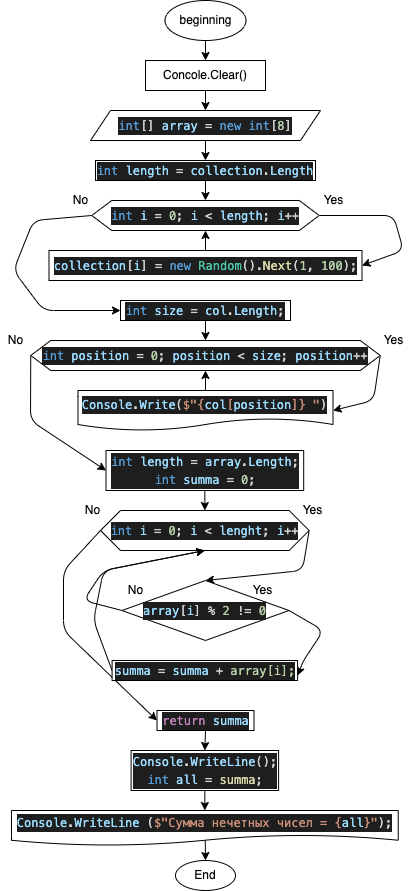

The diagram above was exported from draw.io. Its source (the exported page's mxGraphModel, read from the mxfile embedded in the PNG):
<mxGraphModel dx="726" dy="589" grid="1" gridSize="10" guides="1" tooltips="1" connect="1" arrows="1" fold="1" page="1" pageScale="1" pageWidth="827" pageHeight="1169" math="0" shadow="0">
  <root>
    <mxCell id="0" />
    <mxCell id="1" parent="0" />
    <mxCell id="2" style="edgeStyle=none;html=1;exitX=0.5;exitY=1;exitDx=0;exitDy=0;entryX=0.5;entryY=0;entryDx=0;entryDy=0;" edge="1" parent="1" target="7">
      <mxGeometry relative="1" as="geometry">
        <mxPoint x="332" y="180" as="sourcePoint" />
      </mxGeometry>
    </mxCell>
    <mxCell id="3" value="End" style="ellipse;whiteSpace=wrap;html=1;" vertex="1" parent="1">
      <mxGeometry x="302" y="1000" width="60" height="30" as="geometry" />
    </mxCell>
    <mxCell id="4" style="edgeStyle=none;html=1;exitX=0.5;exitY=1;exitDx=0;exitDy=0;entryX=0.5;entryY=0;entryDx=0;entryDy=0;" edge="1" parent="1" source="5" target="19">
      <mxGeometry relative="1" as="geometry" />
    </mxCell>
    <mxCell id="5" value="&lt;div style=&quot;background-color: rgb(30 , 30 , 30) ; font-family: &amp;#34;menlo&amp;#34; , &amp;#34;monaco&amp;#34; , &amp;#34;courier new&amp;#34; , monospace ; line-height: 18px&quot;&gt;&lt;div style=&quot;font-family: &amp;#34;menlo&amp;#34; , &amp;#34;monaco&amp;#34; , &amp;#34;courier new&amp;#34; , monospace ; line-height: 18px&quot;&gt;&lt;div style=&quot;font-family: &amp;#34;menlo&amp;#34; , &amp;#34;monaco&amp;#34; , &amp;#34;courier new&amp;#34; , monospace ; line-height: 18px&quot;&gt;&lt;div style=&quot;font-family: &amp;#34;menlo&amp;#34; , &amp;#34;monaco&amp;#34; , &amp;#34;courier new&amp;#34; , monospace ; line-height: 18px&quot;&gt;&lt;span style=&quot;color: rgb(86 , 156 , 214)&quot;&gt;int&lt;/span&gt;&lt;font color=&quot;#d4d4d4&quot;&gt;[] &lt;/font&gt;&lt;span style=&quot;color: rgb(156 , 220 , 254)&quot;&gt;array&lt;/span&gt;&lt;font color=&quot;#d4d4d4&quot;&gt; = &lt;/font&gt;&lt;span style=&quot;color: rgb(86 , 156 , 214)&quot;&gt;new&lt;/span&gt; &lt;span style=&quot;color: rgb(86 , 156 , 214)&quot;&gt;int&lt;/span&gt;&lt;font color=&quot;#d4d4d4&quot;&gt;[&lt;/font&gt;&lt;font color=&quot;#b5cea8&quot;&gt;8&lt;/font&gt;&lt;font color=&quot;#d4d4d4&quot;&gt;]&lt;/font&gt;&lt;/div&gt;&lt;/div&gt;&lt;/div&gt;&lt;/div&gt;" style="shape=parallelogram;perimeter=parallelogramPerimeter;whiteSpace=wrap;html=1;fixedSize=1;" vertex="1" parent="1">
      <mxGeometry x="217" y="250" width="230" height="30" as="geometry" />
    </mxCell>
    <mxCell id="6" style="edgeStyle=none;html=1;exitX=0.5;exitY=1;exitDx=0;exitDy=0;" edge="1" parent="1" source="7">
      <mxGeometry relative="1" as="geometry">
        <mxPoint x="332" y="250" as="targetPoint" />
      </mxGeometry>
    </mxCell>
    <mxCell id="7" value="Concole.Clear()" style="rounded=0;whiteSpace=wrap;html=1;" vertex="1" parent="1">
      <mxGeometry x="272" y="200" width="120" height="30" as="geometry" />
    </mxCell>
    <mxCell id="8" style="edgeStyle=none;html=1;exitX=0.5;exitY=0;exitDx=0;exitDy=0;entryX=0.5;entryY=0;entryDx=0;entryDy=0;" edge="1" parent="1" source="9" target="3">
      <mxGeometry relative="1" as="geometry" />
    </mxCell>
    <mxCell id="9" value="&lt;div style=&quot;color: rgb(212 , 212 , 212) ; background-color: rgb(30 , 30 , 30) ; font-family: &amp;#34;menlo&amp;#34; , &amp;#34;monaco&amp;#34; , &amp;#34;courier new&amp;#34; , monospace ; line-height: 18px&quot;&gt;&lt;div style=&quot;font-family: &amp;#34;menlo&amp;#34; , &amp;#34;monaco&amp;#34; , &amp;#34;courier new&amp;#34; , monospace ; line-height: 18px&quot;&gt;&lt;div style=&quot;font-family: &amp;#34;menlo&amp;#34; , &amp;#34;monaco&amp;#34; , &amp;#34;courier new&amp;#34; , monospace ; line-height: 18px&quot;&gt;&lt;div style=&quot;font-family: &amp;#34;menlo&amp;#34; , &amp;#34;monaco&amp;#34; , &amp;#34;courier new&amp;#34; , monospace ; line-height: 18px&quot;&gt;&lt;span style=&quot;color: #9cdcfe&quot;&gt;Console&lt;/span&gt;.&lt;span style=&quot;color: #9cdcfe&quot;&gt;WriteLine&lt;/span&gt; (&lt;span style=&quot;color: #ce9178&quot;&gt;$&quot;&lt;/span&gt;&lt;span style=&quot;color: #ce9178&quot;&gt;Сумма нечетных чисел = &lt;/span&gt;&lt;span style=&quot;color: #ce9178&quot;&gt;{&lt;/span&gt;&lt;span style=&quot;color: #9cdcfe&quot;&gt;all&lt;/span&gt;&lt;span style=&quot;color: #ce9178&quot;&gt;}&lt;/span&gt;&lt;span style=&quot;color: #ce9178&quot;&gt;&quot;&lt;/span&gt;);&lt;/div&gt;&lt;/div&gt;&lt;/div&gt;&lt;/div&gt;" style="shape=document;whiteSpace=wrap;html=1;boundedLbl=1;" vertex="1" parent="1">
      <mxGeometry x="137.97" y="950" width="386.76" height="35" as="geometry" />
    </mxCell>
    <mxCell id="10" value="beginning" style="ellipse;whiteSpace=wrap;html=1;" vertex="1" parent="1">
      <mxGeometry x="291.5" y="140" width="81" height="40" as="geometry" />
    </mxCell>
    <mxCell id="47" style="edgeStyle=none;html=1;exitX=1;exitY=0.5;exitDx=0;exitDy=0;entryX=1;entryY=0.5;entryDx=0;entryDy=0;" edge="1" parent="1" source="13" target="30">
      <mxGeometry relative="1" as="geometry">
        <Array as="points">
          <mxPoint x="500" y="540" />
        </Array>
      </mxGeometry>
    </mxCell>
    <mxCell id="48" style="edgeStyle=none;html=1;exitX=0;exitY=0.5;exitDx=0;exitDy=0;entryX=0;entryY=0.5;entryDx=0;entryDy=0;" edge="1" parent="1" source="13" target="15">
      <mxGeometry relative="1" as="geometry">
        <Array as="points">
          <mxPoint x="157" y="560" />
        </Array>
      </mxGeometry>
    </mxCell>
    <mxCell id="13" value="&lt;div style=&quot;background-color: rgb(30 , 30 , 30) ; font-family: &amp;#34;menlo&amp;#34; , &amp;#34;monaco&amp;#34; , &amp;#34;courier new&amp;#34; , monospace ; line-height: 18px&quot;&gt;&lt;div style=&quot;font-family: &amp;#34;menlo&amp;#34; , &amp;#34;monaco&amp;#34; , &amp;#34;courier new&amp;#34; , monospace ; line-height: 18px&quot;&gt;&lt;span style=&quot;color: rgb(86 , 156 , 214)&quot;&gt;int&lt;/span&gt;&lt;font color=&quot;#d4d4d4&quot;&gt;&amp;nbsp;&lt;/font&gt;&lt;font color=&quot;#9cdcfe&quot;&gt;position&lt;/font&gt;&lt;font color=&quot;#d4d4d4&quot;&gt;&amp;nbsp;= &lt;/font&gt;&lt;span style=&quot;color: rgb(181 , 206 , 168)&quot;&gt;0&lt;/span&gt;&lt;font color=&quot;#d4d4d4&quot;&gt;; &lt;/font&gt;&lt;font color=&quot;#9cdcfe&quot;&gt;position&lt;/font&gt;&lt;font color=&quot;#d4d4d4&quot;&gt;&amp;nbsp;&amp;lt; &lt;/font&gt;&lt;span style=&quot;color: rgb(156 , 220 , 254)&quot;&gt;size&lt;/span&gt;&lt;font color=&quot;#d4d4d4&quot;&gt;; &lt;/font&gt;&lt;font color=&quot;#9cdcfe&quot;&gt;position&lt;/font&gt;&lt;font color=&quot;#d4d4d4&quot;&gt;++&lt;/font&gt;&lt;/div&gt;&lt;/div&gt;" style="shape=hexagon;perimeter=hexagonPerimeter2;whiteSpace=wrap;html=1;fixedSize=1;" vertex="1" parent="1">
      <mxGeometry x="157.24" y="480" width="349.5" height="30" as="geometry" />
    </mxCell>
    <mxCell id="14" style="edgeStyle=none;html=1;exitX=0.5;exitY=1;exitDx=0;exitDy=0;entryX=0.5;entryY=0;entryDx=0;entryDy=0;" edge="1" parent="1" source="15" target="33">
      <mxGeometry relative="1" as="geometry" />
    </mxCell>
    <mxCell id="15" value="&lt;div style=&quot;background-color: rgb(30 , 30 , 30) ; font-family: &amp;#34;menlo&amp;#34; , &amp;#34;monaco&amp;#34; , &amp;#34;courier new&amp;#34; , monospace ; line-height: 18px&quot;&gt;&lt;div style=&quot;font-family: &amp;#34;menlo&amp;#34; , &amp;#34;monaco&amp;#34; , &amp;#34;courier new&amp;#34; , monospace ; line-height: 18px&quot;&gt;&lt;div&gt;&lt;span style=&quot;color: rgb(86 , 156 , 214)&quot;&gt;int&lt;/span&gt;&lt;font color=&quot;#d4d4d4&quot;&gt;&amp;nbsp;&lt;/font&gt;&lt;font color=&quot;#9cdcfe&quot;&gt;length&lt;/font&gt;&lt;font color=&quot;#d4d4d4&quot;&gt;&amp;nbsp;= &lt;/font&gt;&lt;span style=&quot;color: rgb(156 , 220 , 254)&quot;&gt;array&lt;/span&gt;&lt;font color=&quot;#d4d4d4&quot;&gt;.&lt;/font&gt;&lt;span style=&quot;color: rgb(156 , 220 , 254)&quot;&gt;Length&lt;/span&gt;&lt;font color=&quot;#d4d4d4&quot;&gt;;&lt;/font&gt;&lt;/div&gt;&lt;div&gt;&lt;span style=&quot;color: rgb(212 , 212 , 212)&quot;&gt;    &lt;span style=&quot;color: #569cd6&quot;&gt;int&lt;/span&gt;&amp;nbsp;&lt;/span&gt;&lt;font color=&quot;#9cdcfe&quot;&gt;summa&lt;/font&gt;&lt;font color=&quot;#d4d4d4&quot;&gt;&amp;nbsp;= &lt;/font&gt;&lt;span style=&quot;color: rgb(181 , 206 , 168)&quot;&gt;0&lt;/span&gt;&lt;font color=&quot;#d4d4d4&quot;&gt;;&lt;/font&gt;&lt;/div&gt;&lt;/div&gt;&lt;/div&gt;" style="rounded=0;whiteSpace=wrap;html=1;" vertex="1" parent="1">
      <mxGeometry x="232.5" y="590" width="197.69" height="40" as="geometry" />
    </mxCell>
    <mxCell id="16" value="Yes" style="text;html=1;align=center;verticalAlign=middle;resizable=0;points=[];autosize=1;strokeColor=none;fillColor=none;" vertex="1" parent="1">
      <mxGeometry x="500" y="470" width="40" height="20" as="geometry" />
    </mxCell>
    <mxCell id="17" value="No" style="text;html=1;align=center;verticalAlign=middle;resizable=0;points=[];autosize=1;strokeColor=none;fillColor=none;" vertex="1" parent="1">
      <mxGeometry x="127.24" y="470" width="30" height="20" as="geometry" />
    </mxCell>
    <mxCell id="18" style="edgeStyle=none;html=1;exitX=0.5;exitY=1;exitDx=0;exitDy=0;entryX=0.5;entryY=0;entryDx=0;entryDy=0;" edge="1" parent="1" source="19" target="22">
      <mxGeometry relative="1" as="geometry" />
    </mxCell>
    <mxCell id="19" value="&lt;meta charset=&quot;utf-8&quot;&gt;&lt;div style=&quot;color: rgb(212, 212, 212); background-color: rgb(30, 30, 30); font-family: menlo, monaco, &amp;quot;courier new&amp;quot;, monospace; font-weight: normal; font-size: 12px; line-height: 18px;&quot;&gt;&lt;div&gt;&lt;span style=&quot;color: #569cd6&quot;&gt;int&lt;/span&gt;&lt;span style=&quot;color: #d4d4d4&quot;&gt; &lt;/span&gt;&lt;span style=&quot;color: #9cdcfe&quot;&gt;length&lt;/span&gt;&lt;span style=&quot;color: #d4d4d4&quot;&gt; &lt;/span&gt;&lt;span style=&quot;color: #d4d4d4&quot;&gt;=&lt;/span&gt;&lt;span style=&quot;color: #d4d4d4&quot;&gt; &lt;/span&gt;&lt;span style=&quot;color: #9cdcfe&quot;&gt;collection&lt;/span&gt;&lt;span style=&quot;color: #d4d4d4&quot;&gt;.&lt;/span&gt;&lt;span style=&quot;color: #9cdcfe&quot;&gt;Length&lt;/span&gt;&lt;/div&gt;&lt;/div&gt;" style="rounded=0;whiteSpace=wrap;html=1;" vertex="1" parent="1">
      <mxGeometry x="222" y="300" width="220" height="20" as="geometry" />
    </mxCell>
    <mxCell id="20" style="edgeStyle=none;html=1;exitX=1;exitY=0.5;exitDx=0;exitDy=0;entryX=1;entryY=0.5;entryDx=0;entryDy=0;" edge="1" parent="1" source="22" target="26">
      <mxGeometry relative="1" as="geometry">
        <Array as="points">
          <mxPoint x="520" y="355" />
          <mxPoint x="530" y="390" />
        </Array>
      </mxGeometry>
    </mxCell>
    <mxCell id="21" style="edgeStyle=none;html=1;exitX=0;exitY=0.5;exitDx=0;exitDy=0;entryX=0;entryY=0.5;entryDx=0;entryDy=0;" edge="1" parent="1" source="22" target="28">
      <mxGeometry relative="1" as="geometry">
        <Array as="points">
          <mxPoint x="160" y="360" />
          <mxPoint x="140" y="410" />
          <mxPoint x="170" y="450" />
        </Array>
      </mxGeometry>
    </mxCell>
    <mxCell id="22" value="&lt;div style=&quot;color: rgb(212 , 212 , 212) ; background-color: rgb(30 , 30 , 30) ; font-family: &amp;#34;menlo&amp;#34; , &amp;#34;monaco&amp;#34; , &amp;#34;courier new&amp;#34; , monospace ; line-height: 18px&quot;&gt;&lt;div style=&quot;font-family: &amp;#34;menlo&amp;#34; , &amp;#34;monaco&amp;#34; , &amp;#34;courier new&amp;#34; , monospace ; line-height: 18px&quot;&gt;&lt;span style=&quot;color: #569cd6&quot;&gt;int&lt;/span&gt; &lt;span style=&quot;color: #9cdcfe&quot;&gt;i&lt;/span&gt; = &lt;span style=&quot;color: #b5cea8&quot;&gt;0&lt;/span&gt;; &lt;span style=&quot;color: #9cdcfe&quot;&gt;i&lt;/span&gt; &amp;lt; &lt;span style=&quot;color: #9cdcfe&quot;&gt;length&lt;/span&gt;; &lt;span style=&quot;color: #9cdcfe&quot;&gt;i&lt;/span&gt;++&lt;/div&gt;&lt;/div&gt;" style="shape=hexagon;perimeter=hexagonPerimeter2;whiteSpace=wrap;html=1;fixedSize=1;" vertex="1" parent="1">
      <mxGeometry x="218.25" y="340" width="227.5" height="30" as="geometry" />
    </mxCell>
    <mxCell id="23" value="Yes" style="text;html=1;align=center;verticalAlign=middle;resizable=0;points=[];autosize=1;strokeColor=none;fillColor=none;" vertex="1" parent="1">
      <mxGeometry x="440" y="330" width="40" height="20" as="geometry" />
    </mxCell>
    <mxCell id="24" value="No" style="text;html=1;align=center;verticalAlign=middle;resizable=0;points=[];autosize=1;strokeColor=none;fillColor=none;" vertex="1" parent="1">
      <mxGeometry x="192" y="330" width="30" height="20" as="geometry" />
    </mxCell>
    <mxCell id="25" style="edgeStyle=none;html=1;exitX=0.5;exitY=0;exitDx=0;exitDy=0;entryX=0.5;entryY=1;entryDx=0;entryDy=0;" edge="1" parent="1" source="26" target="22">
      <mxGeometry relative="1" as="geometry" />
    </mxCell>
    <mxCell id="26" value="&lt;div style=&quot;color: rgb(212 , 212 , 212) ; background-color: rgb(30 , 30 , 30) ; font-family: &amp;#34;menlo&amp;#34; , &amp;#34;monaco&amp;#34; , &amp;#34;courier new&amp;#34; , monospace ; line-height: 18px&quot;&gt;&lt;span style=&quot;color: #9cdcfe&quot;&gt;collection&lt;/span&gt;[&lt;span style=&quot;color: #9cdcfe&quot;&gt;i&lt;/span&gt;] = &lt;span style=&quot;color: #569cd6&quot;&gt;new&lt;/span&gt; &lt;span style=&quot;color: #4ec9b0&quot;&gt;Random&lt;/span&gt;().&lt;span style=&quot;color: #dcdcaa&quot;&gt;Next&lt;/span&gt;(&lt;span style=&quot;color: #b5cea8&quot;&gt;1&lt;/span&gt;, &lt;span style=&quot;color: #b5cea8&quot;&gt;100&lt;/span&gt;);&lt;/div&gt;" style="rounded=0;whiteSpace=wrap;html=1;" vertex="1" parent="1">
      <mxGeometry x="175.5" y="390" width="313" height="30" as="geometry" />
    </mxCell>
    <mxCell id="27" style="edgeStyle=none;html=1;exitX=0.5;exitY=1;exitDx=0;exitDy=0;entryX=0.5;entryY=0;entryDx=0;entryDy=0;" edge="1" parent="1" source="28" target="13">
      <mxGeometry relative="1" as="geometry" />
    </mxCell>
    <mxCell id="28" value="&lt;div style=&quot;color: rgb(212 , 212 , 212) ; background-color: rgb(30 , 30 , 30) ; font-family: &amp;#34;menlo&amp;#34; , &amp;#34;monaco&amp;#34; , &amp;#34;courier new&amp;#34; , monospace ; line-height: 18px&quot;&gt;&lt;span style=&quot;color: #569cd6&quot;&gt;int&lt;/span&gt; &lt;span style=&quot;color: #9cdcfe&quot;&gt;size&lt;/span&gt; = &lt;span style=&quot;color: #9cdcfe&quot;&gt;col&lt;/span&gt;.&lt;span style=&quot;color: #9cdcfe&quot;&gt;Length&lt;/span&gt;;&lt;/div&gt;" style="rounded=0;whiteSpace=wrap;html=1;" vertex="1" parent="1">
      <mxGeometry x="247" y="440" width="170" height="20" as="geometry" />
    </mxCell>
    <mxCell id="29" style="edgeStyle=none;html=1;exitX=0.5;exitY=0;exitDx=0;exitDy=0;entryX=0.5;entryY=1;entryDx=0;entryDy=0;" edge="1" parent="1" source="30" target="13">
      <mxGeometry relative="1" as="geometry" />
    </mxCell>
    <mxCell id="30" value="&lt;div style=&quot;background-color: rgb(30 , 30 , 30) ; font-family: &amp;#34;menlo&amp;#34; , &amp;#34;monaco&amp;#34; , &amp;#34;courier new&amp;#34; , monospace ; line-height: 18px&quot;&gt;&lt;span style=&quot;color: rgb(156 , 220 , 254)&quot;&gt;Console&lt;/span&gt;&lt;font color=&quot;#d4d4d4&quot;&gt;.&lt;/font&gt;&lt;span style=&quot;color: rgb(156 , 220 , 254)&quot;&gt;Write&lt;/span&gt;&lt;font color=&quot;#d4d4d4&quot;&gt;(&lt;/font&gt;&lt;span style=&quot;color: rgb(206 , 145 , 120)&quot;&gt;$&quot;&lt;/span&gt;&lt;span style=&quot;color: rgb(206 , 145 , 120)&quot;&gt;{&lt;/span&gt;&lt;span style=&quot;color: rgb(156 , 220 , 254)&quot;&gt;col&lt;/span&gt;&lt;span style=&quot;color: rgb(206 , 145 , 120)&quot;&gt;[&lt;/span&gt;&lt;font color=&quot;#9cdcfe&quot;&gt;position&lt;/font&gt;&lt;span style=&quot;color: rgb(206 , 145 , 120)&quot;&gt;]}&lt;/span&gt;&lt;span style=&quot;color: rgb(206 , 145 , 120)&quot;&gt; &lt;/span&gt;&lt;span style=&quot;color: rgb(206 , 145 , 120)&quot;&gt;&quot;&lt;/span&gt;&lt;font color=&quot;#d4d4d4&quot;&gt;)&lt;/font&gt;&lt;/div&gt;" style="shape=document;whiteSpace=wrap;html=1;boundedLbl=1;" vertex="1" parent="1">
      <mxGeometry x="204.49" y="530" width="255" height="40" as="geometry" />
    </mxCell>
    <mxCell id="31" style="edgeStyle=none;html=1;exitX=1;exitY=0.5;exitDx=0;exitDy=0;entryX=0.5;entryY=0;entryDx=0;entryDy=0;" edge="1" parent="1" source="33" target="36">
      <mxGeometry relative="1" as="geometry">
        <Array as="points">
          <mxPoint x="429" y="710" />
        </Array>
      </mxGeometry>
    </mxCell>
    <mxCell id="32" style="edgeStyle=none;html=1;exitX=0;exitY=0.5;exitDx=0;exitDy=0;entryX=0;entryY=0.5;entryDx=0;entryDy=0;" edge="1" parent="1" source="33" target="44">
      <mxGeometry relative="1" as="geometry">
        <Array as="points">
          <mxPoint x="190" y="710" />
          <mxPoint x="190" y="770" />
        </Array>
      </mxGeometry>
    </mxCell>
    <mxCell id="33" value="&lt;div style=&quot;background-color: rgb(30 , 30 , 30) ; font-family: &amp;#34;menlo&amp;#34; , &amp;#34;monaco&amp;#34; , &amp;#34;courier new&amp;#34; , monospace ; line-height: 18px&quot;&gt;&lt;span style=&quot;color: rgb(212 , 212 , 212)&quot;&gt;&lt;span style=&quot;color: #569cd6&quot;&gt;int&lt;/span&gt; &lt;span style=&quot;color: #9cdcfe&quot;&gt;i&lt;/span&gt; = &lt;span style=&quot;color: #b5cea8&quot;&gt;0&lt;/span&gt;; &lt;span style=&quot;color: #9cdcfe&quot;&gt;i&lt;/span&gt; &amp;lt; &lt;/span&gt;&lt;font color=&quot;#9cdcfe&quot;&gt;lenght&lt;/font&gt;&lt;font color=&quot;#d4d4d4&quot;&gt;; &lt;/font&gt;&lt;span style=&quot;color: rgb(156 , 220 , 254)&quot;&gt;i&lt;/span&gt;&lt;font color=&quot;#d4d4d4&quot;&gt;++&lt;/font&gt;&lt;/div&gt;" style="shape=hexagon;perimeter=hexagonPerimeter2;whiteSpace=wrap;html=1;fixedSize=1;" vertex="1" parent="1">
      <mxGeometry x="227.04" y="650" width="208.62" height="40" as="geometry" />
    </mxCell>
    <mxCell id="34" style="edgeStyle=none;html=1;exitX=0;exitY=0.5;exitDx=0;exitDy=0;entryX=0.5;entryY=1;entryDx=0;entryDy=0;" edge="1" parent="1" source="36" target="33">
      <mxGeometry relative="1" as="geometry">
        <Array as="points">
          <mxPoint x="210" y="740" />
          <mxPoint x="230" y="710" />
        </Array>
      </mxGeometry>
    </mxCell>
    <mxCell id="35" style="edgeStyle=none;html=1;exitX=1;exitY=0.5;exitDx=0;exitDy=0;entryX=1;entryY=0.75;entryDx=0;entryDy=0;" edge="1" parent="1" source="36" target="42">
      <mxGeometry relative="1" as="geometry">
        <Array as="points">
          <mxPoint x="450" y="770" />
          <mxPoint x="430" y="800" />
        </Array>
      </mxGeometry>
    </mxCell>
    <mxCell id="36" value="&lt;div style=&quot;color: rgb(212 , 212 , 212) ; background-color: rgb(30 , 30 , 30) ; font-family: &amp;#34;menlo&amp;#34; , &amp;#34;monaco&amp;#34; , &amp;#34;courier new&amp;#34; , monospace ; line-height: 18px&quot;&gt;&lt;span style=&quot;color: #9cdcfe&quot;&gt;array&lt;/span&gt;[&lt;span style=&quot;color: #9cdcfe&quot;&gt;i&lt;/span&gt;] % &lt;span style=&quot;color: #b5cea8&quot;&gt;2&lt;/span&gt;&amp;nbsp;!= &lt;span style=&quot;color: #b5cea8&quot;&gt;0&lt;/span&gt;&lt;/div&gt;" style="rhombus;whiteSpace=wrap;html=1;" vertex="1" parent="1">
      <mxGeometry x="248.49" y="720" width="167" height="60" as="geometry" />
    </mxCell>
    <mxCell id="37" value="Yes" style="text;html=1;align=center;verticalAlign=middle;resizable=0;points=[];autosize=1;strokeColor=none;fillColor=none;" vertex="1" parent="1">
      <mxGeometry x="419.49" y="640" width="40" height="20" as="geometry" />
    </mxCell>
    <mxCell id="38" value="No" style="text;html=1;align=center;verticalAlign=middle;resizable=0;points=[];autosize=1;strokeColor=none;fillColor=none;" vertex="1" parent="1">
      <mxGeometry x="204.49" y="640" width="30" height="20" as="geometry" />
    </mxCell>
    <mxCell id="39" value="Yes" style="text;html=1;align=center;verticalAlign=middle;resizable=0;points=[];autosize=1;strokeColor=none;fillColor=none;" vertex="1" parent="1">
      <mxGeometry x="369.31" y="720" width="40" height="20" as="geometry" />
    </mxCell>
    <mxCell id="40" value="No" style="text;html=1;align=center;verticalAlign=middle;resizable=0;points=[];autosize=1;strokeColor=none;fillColor=none;" vertex="1" parent="1">
      <mxGeometry x="247" y="720" width="30" height="20" as="geometry" />
    </mxCell>
    <mxCell id="41" style="edgeStyle=none;html=1;exitX=0;exitY=0.5;exitDx=0;exitDy=0;entryX=0.5;entryY=1;entryDx=0;entryDy=0;" edge="1" parent="1" source="42" target="33">
      <mxGeometry relative="1" as="geometry">
        <Array as="points">
          <mxPoint x="220" y="760" />
          <mxPoint x="230" y="710" />
        </Array>
      </mxGeometry>
    </mxCell>
    <mxCell id="42" value="&lt;div style=&quot;background-color: rgb(30 , 30 , 30) ; font-family: &amp;#34;menlo&amp;#34; , &amp;#34;monaco&amp;#34; , &amp;#34;courier new&amp;#34; , monospace ; line-height: 18px&quot;&gt;&lt;font color=&quot;#9cdcfe&quot;&gt;summa&lt;/font&gt;&lt;span style=&quot;color: rgb(212 , 212 , 212)&quot;&gt; = &lt;span style=&quot;color: #9cdcfe&quot;&gt;summa&lt;/span&gt; + &lt;/span&gt;&lt;font color=&quot;#b5cea8&quot;&gt;array[i];&lt;/font&gt;&lt;/div&gt;" style="rounded=0;whiteSpace=wrap;html=1;" vertex="1" parent="1">
      <mxGeometry x="238.59" y="800" width="185.51" height="20" as="geometry" />
    </mxCell>
    <mxCell id="43" style="edgeStyle=none;html=1;exitX=0.5;exitY=1;exitDx=0;exitDy=0;entryX=0.5;entryY=0;entryDx=0;entryDy=0;" edge="1" parent="1" source="44" target="46">
      <mxGeometry relative="1" as="geometry" />
    </mxCell>
    <mxCell id="44" value="&lt;div style=&quot;background-color: rgb(30 , 30 , 30) ; font-family: &amp;#34;menlo&amp;#34; , &amp;#34;monaco&amp;#34; , &amp;#34;courier new&amp;#34; , monospace ; line-height: 18px&quot;&gt;&lt;span style=&quot;color: rgb(212 , 212 , 212)&quot;&gt;&lt;span style=&quot;color: #c586c0&quot;&gt;return&lt;/span&gt;&amp;nbsp;&lt;/span&gt;&lt;font color=&quot;#9cdcfe&quot;&gt;summa&lt;/font&gt;&lt;/div&gt;" style="rounded=0;whiteSpace=wrap;html=1;" vertex="1" parent="1">
      <mxGeometry x="283.5" y="850" width="97" height="20" as="geometry" />
    </mxCell>
    <mxCell id="45" style="edgeStyle=none;html=1;exitX=0.5;exitY=1;exitDx=0;exitDy=0;entryX=0.5;entryY=0;entryDx=0;entryDy=0;" edge="1" parent="1" source="46" target="9">
      <mxGeometry relative="1" as="geometry" />
    </mxCell>
    <mxCell id="46" value="&lt;div style=&quot;background-color: rgb(30 , 30 , 30) ; font-family: &amp;#34;menlo&amp;#34; , &amp;#34;monaco&amp;#34; , &amp;#34;courier new&amp;#34; , monospace ; line-height: 18px&quot;&gt;&lt;div style=&quot;color: rgb(212 , 212 , 212)&quot;&gt;&lt;span style=&quot;color: #9cdcfe&quot;&gt;Console&lt;/span&gt;.&lt;span style=&quot;color: #9cdcfe&quot;&gt;WriteLine&lt;/span&gt;();&lt;/div&gt;&lt;div&gt;&lt;span style=&quot;color: rgb(86 , 156 , 214)&quot;&gt;int&lt;/span&gt; &lt;span style=&quot;color: rgb(156 , 220 , 254)&quot;&gt;all&lt;/span&gt;&lt;font color=&quot;#d4d4d4&quot;&gt; = &lt;/font&gt;&lt;font color=&quot;#dcdcaa&quot;&gt;summa&lt;/font&gt;&lt;font color=&quot;#d4d4d4&quot;&gt;;&lt;/font&gt;&lt;/div&gt;&lt;/div&gt;" style="rounded=0;whiteSpace=wrap;html=1;" vertex="1" parent="1">
      <mxGeometry x="257.6" y="890" width="147.5" height="40" as="geometry" />
    </mxCell>
  </root>
</mxGraphModel>